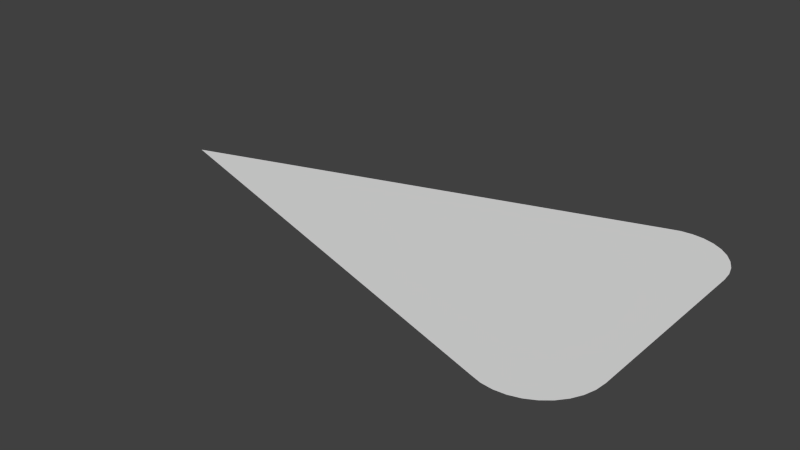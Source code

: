 # Source: arrow.blend  (saved by Blender 2.70.0; exported with 4.5.12 LTS)
import bpy
from mathutils import Matrix  # noqa: F401  (used for matrix-valued properties, if any)

bpy.ops.wm.read_factory_settings(use_empty=True)
scene = bpy.context.scene
scene.name = 'Scene'

# ---- collections
col_collection_2 = bpy.data.collections.new('Collection 2'); scene.collection.children.link(col_collection_2)

# ---- world
world_world = bpy.data.worlds.new('World'); scene.world = world_world
world_world.color = (0.05088, 0.05088, 0.05088)
world_world.use_sun_shadow = False
world_world.sun_shadow_jitter_overblur = 0.0
world_world.cycles.sampling_method = 'MANUAL'
world_world.cycles.sample_map_resolution = 256

# ---- meshes
me_plane_001 = bpy.data.meshes.new('Plane.001')
me_plane_001.from_pydata([(0.0, 0.0, 0.0), (0.6778, 0.3333, 0.0), (0.6778, -0.3333, 0.0), (-1.0, -1.343e-06, 0.0), (0.6778, -0.5333, -5.96e-09), (0.7168, -0.5295, -5.96e-09), (0.7543, -0.5181, -5.96e-09), (0.7889, -0.4996, -5.96e-09), (0.8192, -0.4748, -5.96e-09), (0.8441, -0.4444, -5.96e-09), (0.8626, -0.4099, -5.96e-09), (0.8739, -0.3724, -5.96e-09), (0.8778, -0.3333, -5.96e-09), (0.6012, -0.5181, -5.96e-09), (0.6388, -0.5295, -5.96e-09), (0.8778, 0.3333, -5.96e-09), (0.8739, 0.3724, -5.96e-09), (0.8626, 0.4099, -5.96e-09), (0.8441, 0.4444, -5.96e-09), (0.8192, 0.4748, -5.96e-09), (0.7889, 0.4996, -5.96e-09), (0.7543, 0.5181, -5.96e-09), (0.7168, 0.5295, -5.96e-09), (0.6778, 0.5333, -5.96e-09), (0.6388, 0.5295, -5.96e-09), (0.6012, 0.5181, -5.96e-09)], [], [(0, 13, 3), (12, 2, 1), (3, 25, 0), (1, 15, 12), (0, 25, 1), (13, 0, 2), (14, 13, 2), (4, 14, 2), (4, 2, 5), (5, 2, 6), (6, 2, 7), (7, 2, 8), (8, 2, 9), (9, 2, 10), (10, 2, 11), (11, 2, 12), (1, 2, 0), (24, 1, 25), (23, 1, 24), (22, 1, 23), (21, 1, 22), (20, 1, 21), (19, 1, 20), (18, 1, 19), (17, 1, 18), (16, 1, 17), (15, 1, 16)])
me_plane_001.use_remesh_preserve_volume = False
me_plane_001.use_remesh_preserve_attributes = False
me_plane_001.use_mirror_vertex_groups = False
me_plane_001.update()

# ---- objects
ob_arrow = bpy.data.objects.new('Arrow', me_plane_001)

# ---- transforms, parenting, visibility, modifiers, constraints
ob_arrow.location = (0.0, 0.0, 0.0)
ob_arrow.lineart.crease_threshold = 0.0

# ---- collection membership
col_collection_2.objects.link(ob_arrow)

# ---- scene / render settings (as saved in the file)
scene.frame_start = 1; scene.frame_end = 250; scene.frame_set(119)
scene.render.engine = 'BLENDER_EEVEE_NEXT'
scene.render.resolution_percentage = 50
scene.render.dither_intensity = 0.0
scene.cycles.use_denoising = False
scene.cycles.samples = 10
scene.cycles.sampling_pattern = 'TABULATED_SOBOL'
scene.cycles.light_sampling_threshold = 0.0
scene.cycles.use_adaptive_sampling = False
scene.cycles.use_light_tree = False
scene.cycles.blur_glossy = 0.0
scene.cycles.volume_bounces = 1
scene.cycles.pixel_filter_type = 'GAUSSIAN'
scene.cycles.sample_clamp_indirect = 0.0
scene.view_settings.view_transform = 'Standard'
bpy.context.view_layer.update()

# ---- added for rendering (the .blend has no active camera and no usable light): camera, sun
cam_auto = bpy.data.cameras.new('AutoCamera')
cam_auto.lens = 50.0
cam_auto.sensor_width = 36.0
cam_auto.clip_end = 1000.0
ob_auto_camera = bpy.data.objects.new('AutoCamera', cam_auto)
scene.collection.objects.link(ob_auto_camera)
ob_auto_camera.location = (1.93699, -2.39773, 1.59848)
ob_auto_camera.rotation_euler = (1.09748, -7.21219e-08, 0.694738)
scene.camera = ob_auto_camera
light_auto_sun = bpy.data.lights.new('AutoSun', 'SUN')
light_auto_sun.energy = 3.0
light_auto_sun.angle = 0.0523599
ob_auto_sun = bpy.data.objects.new('AutoSun', light_auto_sun)
scene.collection.objects.link(ob_auto_sun)
ob_auto_sun.rotation_euler = (0.872665, 0.174533, 0.523599)
bpy.context.view_layer.update()
